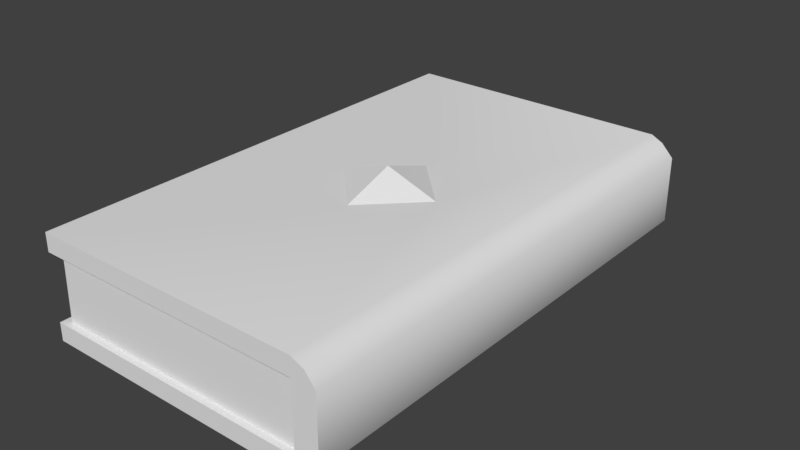 # Source: Book.blend  (saved by Blender 2.79.0; exported with 4.5.12 LTS)
import bpy
from mathutils import Matrix  # noqa: F401  (used for matrix-valued properties, if any)

bpy.ops.wm.read_factory_settings(use_empty=True)
scene = bpy.context.scene
scene.name = 'Scene'

# ---- collections
col_collection_1 = bpy.data.collections.new('Collection 1'); scene.collection.children.link(col_collection_1)
col_collection_1.hide_render = True
col_collection_1.hide_viewport = True
col_collection_2 = bpy.data.collections.new('Collection 2'); scene.collection.children.link(col_collection_2)

# ---- materials (node trees are filled in below, after node groups)
mat_book = bpy.data.materials.new('Book')
mat_book.alpha_threshold = 0.0
mat_book.use_transparent_shadow = False
mat_book.roughness = 0.5
mat_book.line_color = (0.0, 0.0, 0.0, 1.0)
mat_book_001 = bpy.data.materials.new('Book.001')
mat_book_001.alpha_threshold = 0.0
mat_book_001.use_transparent_shadow = False
mat_book_001.roughness = 0.5
mat_book_001.line_color = (0.0, 0.0, 0.0, 1.0)

# ---- node groups
ng_auto_smooth = bpy.data.node_groups.new('Auto Smooth', 'GeometryNodeTree')
_s = ng_auto_smooth.interface.new_socket(name='Geometry', in_out='OUTPUT', socket_type='NodeSocketGeometry')
_s = ng_auto_smooth.interface.new_socket(name='Geometry', in_out='INPUT', socket_type='NodeSocketGeometry')
_s = ng_auto_smooth.interface.new_socket(name='Angle', in_out='INPUT', socket_type='NodeSocketFloat')
_s.subtype = 'ANGLE'
_s.min_value = 0.0
_s.max_value = 3.142
ng_auto_smooth.is_modifier = True
_N = ng_auto_smooth.nodes; _L = ng_auto_smooth.links
n0 = _N.new('NodeGroupOutput'); n0.name = 'Group Output'; n0.location = (480, -100)
n1 = _N.new('NodeGroupInput'); n1.name = 'Group Input'; n1.location = (-420, -300)
n2 = _N.new('NodeGroupInput'); n2.name = 'Group Input.001'; n2.location = (-60, -100)
n3 = _N.new('GeometryNodeSetShadeSmooth'); n3.name = 'Set Shade Smooth'; n3.location = (120, -100)
n3.domain = 'EDGE'
n4 = _N.new('GeometryNodeSetShadeSmooth'); n4.name = 'Set Shade Smooth.001'; n4.location = (300, -100)
n5 = _N.new('GeometryNodeInputMeshEdgeAngle'); n5.name = 'Edge Angle'; n5.location = (-420, -220)
n6 = _N.new('GeometryNodeInputEdgeSmooth'); n6.name = 'Is Edge Smooth'; n6.location = (-60, -160)
n7 = _N.new('GeometryNodeInputShadeSmooth'); n7.name = 'Is Face Smooth'; n7.location = (-240, -340)
n8 = _N.new('FunctionNodeBooleanMath'); n8.name = 'Boolean Math'; n8.location = (-60, -220)
n9 = _N.new('FunctionNodeCompare'); n9.name = 'Compare'; n9.location = (-240, -180)
n9.operation = 'LESS_EQUAL'
_L.new(n5.outputs[0], n9.inputs[0])
_L.new(n4.outputs[0], n0.inputs[0])
_L.new(n1.outputs[1], n9.inputs[1])
_L.new(n9.outputs[0], n8.inputs[0])
_L.new(n7.outputs[0], n8.inputs[1])
_L.new(n2.outputs[0], n3.inputs[0])
_L.new(n6.outputs[0], n3.inputs[1])
_L.new(n3.outputs[0], n4.inputs[0])
_L.new(n8.outputs[0], n3.inputs[2])
n0.is_active_output = True

# ---- material node trees

# ---- world
world_world = bpy.data.worlds.new('World'); scene.world = world_world
world_world.color = (0.05088, 0.05088, 0.05088)
world_world.use_sun_shadow = False
world_world.sun_shadow_jitter_overblur = 0.0
world_world.cycles.sampling_method = 'MANUAL'

# ---- meshes
me_cube = bpy.data.meshes.new('Cube')
me_cube.from_pydata([(-0.2278, -0.415, 0.0), (-0.2278, 0.415, 0.0), (-0.2278, -0.415, 0.1909), (-0.2278, 0.415, 0.1909), (0.2278, -0.415, 0.1909), (0.2278, 0.415, 0.1909), (0.2278, -0.415, 0.0), (0.2278, 0.415, 0.0), (0.2711, 0.415, 0.157), (0.2711, 0.415, 0.03388), (0.2711, -0.415, 0.03388), (0.2711, -0.415, 0.157), (-0.261, -0.4573, 0.03388), (-0.261, -0.4573, 0.157), (-0.261, 0.4248, 0.03388), (-0.261, 0.4248, 0.157), (0.2278, 0.4248, 0.03388), (0.2278, 0.4248, 0.157), (0.2278, -0.4573, 0.157), (0.2278, -0.4573, 0.03388), (-0.09471, -0.01891, 0.1909), (0.1012, -0.01891, 0.1909), (0.003256, 0.07906, 0.1909), (0.003256, -0.1169, 0.1909), (0.003256, -0.01891, 0.2246), (-0.2793, -0.4693, 0.157), (-0.261, 0.4248, 0.157), (-0.261, -0.4573, 0.157), (0.2488, -0.415, 0.1802), (0.2488, 0.415, 0.1802), (0.2185, 0.4428, 0.0), (-0.2793, 0.4428, 0.0), (0.2278, -0.4693, 0.0), (-0.2793, -0.4693, 0.0), (-0.2793, -0.4693, 0.03388), (0.2278, -0.4693, 0.03388), (0.2711, 0.4428, 0.03388), (0.2278, 0.4428, 0.03388), (0.2185, 0.4428, 0.1909), (-0.2793, 0.4428, 0.1909), (0.2278, -0.4693, 0.1909), (-0.2793, -0.4693, 0.1909), (0.2711, -0.4693, 0.157), (0.2278, -0.4693, 0.157), (-0.2793, 0.4428, 0.03388), (0.2711, -0.4693, 0.03388), (0.2278, -0.4693, 0.1799), (0.2278, 0.4428, 0.1799), (-0.2793, 0.4428, 0.1799), (0.2525, -0.4693, 0.1802), (0.2488, 0.4428, 0.1802), (-0.2793, -0.4693, 0.1799), (0.2278, 0.4428, 0.157), (0.2711, 0.4428, 0.157), (-0.2793, 0.4428, 0.157), (-0.261, -0.4573, 0.157), (-0.261, 0.4248, 0.157), (0.2278, -0.4693, 0.157), (0.2494, 0.415, 0.01138), (0.2494, -0.415, 0.01138), (0.2448, 0.4428, 0.01138), (0.2494, -0.4693, 0.01138), (-0.2793, 0.4428, 0.009879), (0.2254, 0.4428, 0.009879), (-0.2793, -0.4693, 0.009879), (0.2278, -0.4693, 0.009879)], [], [(7, 6, 0, 1), (10, 11, 42, 45), (12, 14, 44, 34), (1, 0, 33, 31), (59, 10, 45, 61), (16, 14, 15, 17), (13, 15, 14, 12), (18, 13, 12, 19), (8, 11, 10, 9), (18, 19, 35, 43), (19, 12, 34, 35), (58, 7, 30, 60), (5, 29, 50, 38), (28, 11, 8, 29), (58, 59, 6, 7), (23, 24, 20), (24, 23, 21), (20, 24, 22), (3, 22, 5), (23, 2, 4), (20, 3, 2), (5, 21, 4), (22, 21, 5), (22, 3, 20), (20, 2, 23), (21, 23, 4), (25, 57, 46, 51), (0, 6, 32, 33), (16, 17, 52, 37), (4, 28, 29, 5), (65, 35, 34, 64), (64, 34, 44, 62), (61, 65, 32), (63, 60, 30), (46, 40, 41, 51), (51, 41, 39, 48), (42, 43, 35, 45), (50, 47, 38), (46, 43, 42, 49), (38, 47, 48, 39), (40, 46, 49), (3, 5, 38, 39), (13, 18, 57, 25), (14, 16, 37, 44), (4, 2, 41, 40), (56, 55, 27, 26), (11, 28, 49, 42), (2, 3, 39, 41), (7, 1, 31, 30), (28, 4, 40, 49), (36, 37, 52, 53), (53, 52, 47, 50), (29, 8, 53, 50), (8, 9, 36, 53), (17, 15, 54, 52), (54, 48, 47, 52), (15, 13, 55, 56), (55, 25, 54, 56), (48, 54, 25, 51), (37, 63, 62, 44), (37, 36, 60, 63), (45, 35, 65, 61), (32, 65, 64, 33), (63, 30, 31, 62), (9, 10, 59, 58), (9, 58, 60, 36), (6, 59, 61, 32), (33, 64, 62, 31), (24, 21, 22)])
me_cube.polygons.foreach_set('use_smooth', [True] * 69)
_k = set([(20, 22), (20, 23), (20, 24), (21, 22), (21, 23), (21, 24), (22, 24), (23, 24)])
me_cube.attributes.new('sharp_edge', 'BOOLEAN', 'EDGE').data.foreach_set('value', [ (min(e.vertices), max(e.vertices)) in _k for e in me_cube.edges])
_k = {(21, 22): 0.18039, (21, 23): 0.18039, (20, 23): 0.18039, (20, 22): 0.18039, (20, 24): 0.18039, (21, 24): 0.18039, (23, 24): 0.18039, (22, 24): 0.18039}
me_cube.attributes.new('crease_edge', 'FLOAT', 'EDGE').data.foreach_set('value', [_k.get((min(e.vertices), max(e.vertices)), 0.0) for e in me_cube.edges])
_uv = me_cube.uv_layers.new(name='UVMap')
_uv.uv.foreach_set('vector', [0.01236, 0.4066, 0.0001246, 0.03207, 0.2057, 0.02536, 0.2179, 0.3999, 0.04217, 0.9184, 0.0418, 0.971, 0.01863, 0.9709, 0.019, 0.9183, 0.5447, 0.6228, 0.2352, 0.4348, 0.2373, 0.4269, 0.5512, 0.6197, 0.2179, 0.3999, 0.2057, 0.02537, 0.2281, 0.0001246, 0.2416, 0.4117, 0.04241, 0.9049, 0.04217, 0.9184, 0.019, 0.9176, 0.02029, 0.9049, 0.01365, 0.4444, 0.2352, 0.4348, 0.2211, 0.4877, 0.01472, 0.4874, 0.52, 0.6645, 0.2211, 0.4877, 0.2352, 0.4348, 0.5447, 0.6228, 0.7265, 0.4914, 0.5551, 0.4913, 0.5551, 0.4481, 0.7265, 0.4482, 0.3963, 0.9735, 0.0418, 0.971, 0.04217, 0.9184, 0.3961, 0.921, 0.7267, 0.1053, 0.7267, 0.05283, 0.7319, 0.05283, 0.7319, 0.1053, 0.7265, 0.4482, 0.5551, 0.4481, 0.5487, 0.4439, 0.7265, 0.444, 0.3959, 0.9078, 0.3963, 0.8973, 0.4089, 0.8946, 0.4074, 0.9064, 0.396, 0.9972, 0.3957, 0.9871, 0.4066, 0.9871, 0.4085, 0.9999, 0.04189, 0.985, 0.0418, 0.971, 0.3963, 0.9735, 0.3957, 0.9871, 0.3959, 0.9078, 0.04241, 0.9049, 0.04239, 0.8946, 0.3963, 0.8973, 0.1097, 0.7458, 0.1096, 0.7044, 0.1511, 0.7044, 0.1096, 0.7044, 0.1097, 0.7458, 0.06824, 0.7044, 0.1511, 0.7044, 0.1096, 0.7044, 0.1096, 0.663, 0.2071, 0.5209, 0.1096, 0.663, 0.01468, 0.521, 0.1097, 0.7458, 0.2074, 0.8718, 0.01489, 0.8719, 0.1511, 0.7044, 0.2071, 0.5209, 0.2074, 0.8718, 0.01468, 0.521, 0.06824, 0.7044, 0.01489, 0.8719, 0.1096, 0.663, 0.06824, 0.7044, 0.01468, 0.521, 0.1096, 0.663, 0.2071, 0.5209, 0.1511, 0.7044, 0.1511, 0.7044, 0.2074, 0.8718, 0.1097, 0.7458, 0.06824, 0.7044, 0.1097, 0.7458, 0.01489, 0.8719, 0.5486, 0.4955, 0.7265, 0.4956, 0.7265, 0.5036, 0.5486, 0.5036, 0.6651, 0.8946, 0.8592, 0.8946, 0.8592, 0.9177, 0.6432, 0.9177, 0.7344, 0.0001246, 0.7344, 0.05258, 0.7267, 0.05258, 0.7267, 0.0001246, 0.04171, 0.9949, 0.04189, 0.985, 0.3957, 0.9871, 0.396, 0.9972, 0.7265, 0.4356, 0.7265, 0.444, 0.5487, 0.4439, 0.5487, 0.4355, 0.5563, 0.6113, 0.5512, 0.6197, 0.2373, 0.4269, 0.2399, 0.4168, 0.02029, 0.9049, 0.01594, 0.8972, 0.0196, 0.8949, 0.411, 0.8994, 0.4074, 0.9064, 0.4089, 0.8946, 0.7265, 0.5036, 0.7265, 0.5075, 0.5486, 0.5074, 0.5486, 0.5036, 0.5486, 0.5036, 0.5486, 0.5091, 0.2289, 0.5091, 0.2289, 0.5041, 0.01863, 0.9709, 0.0001246, 0.9707, 0.0005003, 0.9181, 0.019, 0.9183, 0.4066, 0.9871, 0.4107, 0.9942, 0.4085, 0.9999, 0.01502, 0.9917, 0.007026, 0.9857, 0.01879, 0.9718, 0.02043, 0.9835, 0.0186, 0.5092, 0.01469, 0.5046, 0.2289, 0.5041, 0.2289, 0.5091, 0.01915, 0.9942, 0.01502, 0.9917, 0.02043, 0.9835, 0.2071, 0.5209, 0.01468, 0.521, 0.0186, 0.5092, 0.2289, 0.5091, 0.5551, 0.4913, 0.7265, 0.4914, 0.7265, 0.4956, 0.5486, 0.4955, 0.2352, 0.4348, 0.01365, 0.4444, 0.01333, 0.4379, 0.2373, 0.4269, 0.6429, 0.9177, 0.4489, 0.9177, 0.427, 0.8946, 0.6429, 0.8946, 0.8076, 0.9246, 0.427, 0.9246, 0.427, 0.918, 0.8076, 0.918, 0.0418, 0.971, 0.04189, 0.985, 0.02043, 0.9835, 0.01879, 0.9718, 0.2074, 0.8715, 0.2071, 0.5209, 0.2289, 0.5091, 0.2291, 0.8944, 0.01236, 0.4066, 0.2179, 0.3999, 0.2416, 0.4117, 0.01696, 0.419, 0.04189, 0.985, 0.04171, 0.9949, 0.01915, 0.9942, 0.02043, 0.9835, 0.4079, 0.9208, 0.4265, 0.9207, 0.4267, 0.9733, 0.4082, 0.9734, 0.4083, 0.9745, 0.4189, 0.9889, 0.4107, 0.9942, 0.4066, 0.9871, 0.3957, 0.9871, 0.3963, 0.9735, 0.4083, 0.9745, 0.4066, 0.9871, 0.3963, 0.9735, 0.3961, 0.921, 0.4079, 0.9208, 0.4082, 0.9734, 0.01472, 0.4874, 0.2211, 0.4877, 0.2288, 0.4954, 0.01471, 0.495, 0.2288, 0.4954, 0.2289, 0.5041, 0.01469, 0.5046, 0.01471, 0.495, 0.2211, 0.4877, 0.52, 0.6645, 0.517, 0.6697, 0.2181, 0.493, 0.5444, 0.4891, 0.5486, 0.4955, 0.2288, 0.4954, 0.2352, 0.489, 0.2289, 0.5041, 0.2288, 0.4954, 0.5486, 0.4955, 0.5486, 0.5036, 0.01333, 0.4379, 0.01399, 0.4236, 0.2399, 0.4168, 0.2373, 0.4269, 0.419, 0.906, 0.4079, 0.9208, 0.4074, 0.9064, 0.411, 0.8994, 0.019, 0.9176, 0.007546, 0.9033, 0.01594, 0.8972, 0.02029, 0.9049, 0.7265, 0.4321, 0.7265, 0.4356, 0.5487, 0.4355, 0.5487, 0.432, 0.01399, 0.4236, 0.01696, 0.419, 0.2416, 0.4117, 0.2399, 0.4168, 0.3961, 0.921, 0.04217, 0.9184, 0.04241, 0.9049, 0.3959, 0.9078, 0.3961, 0.921, 0.3959, 0.9078, 0.4074, 0.9064, 0.4079, 0.9208, 0.04239, 0.8946, 0.04241, 0.9049, 0.02029, 0.9049, 0.0196, 0.8949, 0.5597, 0.6058, 0.5563, 0.6113, 0.2399, 0.4168, 0.2416, 0.4117, 0.1096, 0.7044, 0.06824, 0.7044, 0.1096, 0.663])
me_cube.materials.append(mat_book)
me_cube.use_remesh_preserve_volume = False
me_cube.use_remesh_preserve_attributes = False
me_cube.use_mirror_vertex_groups = False
me_cube.update()
me_cube_001 = bpy.data.meshes.new('Cube.001')
me_cube_001.from_pydata([(-0.2278, -0.415, 0.0), (-0.2278, 0.415, 0.0), (-0.2793, -0.4693, 0.1909), (-0.2793, 0.4428, 0.1909), (0.2278, -0.4693, 0.1909), (0.2278, 0.4428, 0.1909), (0.2278, -0.415, 0.0), (0.2278, 0.415, 0.0), (0.2711, 0.415, 0.157), (0.2711, 0.415, 0.03388), (0.2711, -0.415, 0.03388), (0.2711, -0.415, 0.157), (-0.2649, -0.4573, 0.03388), (-0.261, -0.4573, 0.157), (-0.2649, 0.4248, 0.03388), (-0.261, 0.4248, 0.157), (0.2278, 0.4248, 0.03388), (0.2278, 0.4248, 0.157), (0.2278, -0.4573, 0.157), (0.2278, -0.4573, 0.03388), (-0.09471, -0.01891, 0.1909), (0.1012, -0.01891, 0.1909), (0.003256, 0.07906, 0.1909), (0.003256, -0.1169, 0.1909), (0.003256, -0.01891, 0.2246), (-0.2793, -0.4693, 0.157), (0.2488, -0.415, 0.1802), (0.2488, 0.415, 0.1802), (0.2185, 0.4428, 0.0), (-0.2793, 0.4428, 0.0), (0.2278, -0.4693, 0.0), (-0.2793, -0.4693, 0.0), (-0.2793, -0.4693, 0.03388), (0.2278, -0.4693, 0.03388), (0.2711, 0.4428, 0.03388), (0.2278, 0.4428, 0.03388), (0.2711, -0.4693, 0.157), (0.2278, -0.4693, 0.157), (-0.2793, 0.4428, 0.03388), (0.2711, -0.4693, 0.03388), (0.2278, -0.4693, 0.1799), (0.2278, 0.4428, 0.1799), (-0.2793, 0.4428, 0.1799), (0.2525, -0.4693, 0.1802), (0.2488, 0.4428, 0.1802), (-0.2793, -0.4693, 0.1799), (0.2278, 0.4428, 0.157), (0.2711, 0.4428, 0.157), (-0.2793, 0.4428, 0.157), (0.2494, 0.415, 0.01138), (0.2494, -0.415, 0.01138), (0.2448, 0.4428, 0.01138), (0.2494, -0.4693, 0.01138), (-0.2793, 0.4428, 0.009879), (0.2254, 0.4428, 0.009879), (-0.2793, -0.4693, 0.009879), (0.2278, -0.4693, 0.009879)], [], [(7, 6, 0, 1), (10, 11, 36, 39), (12, 14, 38, 32), (1, 0, 31, 29), (50, 10, 39, 52), (16, 14, 15, 17), (13, 15, 14, 12), (18, 13, 12, 19), (8, 11, 10, 9), (18, 19, 33, 37), (19, 12, 32, 33), (49, 7, 28, 51), (5, 27, 44), (26, 11, 8, 27), (49, 50, 6, 7), (23, 24, 20), (24, 23, 21), (20, 24, 22), (3, 22, 5), (23, 2, 4), (20, 3, 2), (5, 21, 4), (22, 21, 5), (22, 3, 20), (20, 2, 23), (21, 23, 4), (25, 37, 40, 45), (0, 6, 30, 31), (16, 17, 46, 35), (4, 26, 27, 5), (56, 33, 32, 55), (55, 32, 38, 53), (52, 56, 30), (54, 51, 28), (40, 4, 2, 45), (45, 2, 3, 42), (36, 37, 33, 39), (44, 41, 5), (40, 37, 36, 43), (5, 41, 42, 3), (4, 40, 43), (13, 18, 37, 25), (14, 16, 35, 38), (11, 26, 43, 36), (7, 1, 29, 28), (26, 4, 43), (34, 35, 46, 47), (47, 46, 41, 44), (27, 8, 47, 44), (8, 9, 34, 47), (17, 15, 48, 46), (48, 42, 41, 46), (42, 48, 25, 45), (35, 54, 53, 38), (35, 34, 51, 54), (39, 33, 56, 52), (30, 56, 55, 31), (54, 28, 29, 53), (9, 10, 50, 49), (9, 49, 51, 34), (6, 50, 52, 30), (31, 55, 53, 29), (24, 21, 22), (15, 13, 25, 48)])
me_cube_001.polygons.foreach_set('use_smooth', [True] * 64)
_k = set([(20, 22), (20, 23), (20, 24), (21, 22), (21, 23), (21, 24), (22, 24), (23, 24)])
me_cube_001.attributes.new('sharp_edge', 'BOOLEAN', 'EDGE').data.foreach_set('value', [ (min(e.vertices), max(e.vertices)) in _k for e in me_cube_001.edges])
_uv = me_cube_001.uv_layers.new(name='UVMap')
_uv.uv.foreach_set('vector', [0.7969, 0.2996, 0.3551, 0.2996, 0.3551, 0.05712, 0.7969, 0.05713, 0.05883, 0.615, 0.05883, 0.681, 0.02978, 0.681, 0.02978, 0.615, 0.3332, 0.0001524, 0.8014, 0.0001549, 0.8118, 0.008448, 0.3263, 0.008445, 0.7969, 0.05713, 0.3551, 0.05712, 0.3262, 0.02969, 0.8117, 0.0297, 0.04405, 0.6943, 0.04375, 0.7113, 0.01457, 0.7102, 0.0162, 0.6942, 0.9998, 0.6064, 0.7362, 0.6147, 0.7362, 0.5487, 0.9978, 0.5405, 0.2638, 0.5487, 0.7362, 0.5487, 0.7362, 0.6147, 0.2638, 0.6147, 0.002243, 0.5405, 0.2638, 0.5487, 0.2638, 0.6147, 0.0001524, 0.6064, 0.5033, 0.681, 0.05883, 0.681, 0.05883, 0.615, 0.5033, 0.615, 0.0001524, 0.681, 0.0001526, 0.615, 0.006579, 0.615, 0.006579, 0.681, 0.3018, 0.2996, 0.3018, 0.03733, 0.3082, 0.02969, 0.3082, 0.2996, 0.4891, 0.6979, 0.4896, 0.6847, 0.5053, 0.6813, 0.5035, 0.6961, 0.49, 0.7449, 0.4897, 0.7324, 0.504, 0.7322, 0.04405, 0.7324, 0.04381, 0.7149, 0.4902, 0.7149, 0.4897, 0.7324, 0.4891, 0.6979, 0.04405, 0.6943, 0.04402, 0.6813, 0.4896, 0.6847, 0.1201, 0.3273, 0.1201, 0.2748, 0.1724, 0.2748, 0.1201, 0.2748, 0.1201, 0.3273, 0.06776, 0.2748, 0.1724, 0.2748, 0.1201, 0.2748, 0.1201, 0.2224, 0.2434, 0.04276, 0.1201, 0.2224, 0.0003269, 0.0427, 0.1201, 0.3273, 0.2434, 0.4867, 0.0001524, 0.4867, 0.1724, 0.2748, 0.2434, 0.04276, 0.2434, 0.4867, 0.0003269, 0.0427, 0.06776, 0.2748, 0.0001524, 0.4867, 0.1201, 0.2224, 0.06776, 0.2748, 0.0003269, 0.0427, 0.1201, 0.2224, 0.2434, 0.04276, 0.1724, 0.2748, 0.1724, 0.2748, 0.2434, 0.4867, 0.1201, 0.3273, 0.06776, 0.2748, 0.1201, 0.3273, 0.0001524, 0.4867, 0.271, 0.5337, 0.0001528, 0.5337, 0.0001528, 0.5215, 0.271, 0.5215, 0.3551, 0.05712, 0.3551, 0.2996, 0.3262, 0.2996, 0.3262, 0.02969, 0.551, 0.615, 0.551, 0.681, 0.5414, 0.681, 0.5414, 0.615, 0.0439, 0.7449, 0.04405, 0.7324, 0.4897, 0.7324, 0.49, 0.7449, 0.321, 0.2996, 0.3082, 0.2996, 0.3082, 0.02969, 0.321, 0.02969, 0.3263, 0.02122, 0.3263, 0.008445, 0.8118, 0.008448, 0.8118, 0.02122, 0.0162, 0.6942, 0.01073, 0.6845, 0.01533, 0.6816, 0.508, 0.6872, 0.5035, 0.6961, 0.5053, 0.6813, 0.0001528, 0.5215, 0.0001528, 0.5156, 0.271, 0.5156, 0.271, 0.5215, 0.2795, 0.5157, 0.271, 0.5156, 0.2709, 0.02791, 0.2795, 0.02794, 0.02978, 0.681, 0.006579, 0.681, 0.006579, 0.615, 0.02978, 0.615, 0.504, 0.7322, 0.51, 0.7411, 0.5049, 0.7444, 0.01028, 0.7411, 0.0001524, 0.7336, 0.01485, 0.716, 0.01702, 0.7307, 0.0003312, 0.02785, 0.0003325, 0.022, 0.2709, 0.02206, 0.2709, 0.02791, 0.01549, 0.7442, 0.01028, 0.7411, 0.01702, 0.7307, 0.2612, 0.5401, 0.0001528, 0.5401, 0.0001528, 0.5337, 0.271, 0.5337, 0.8394, 0.03734, 0.8394, 0.2996, 0.8298, 0.2996, 0.8298, 0.0297, 0.04381, 0.7149, 0.04405, 0.7324, 0.01702, 0.7307, 0.01485, 0.716, 0.7969, 0.2996, 0.7969, 0.05713, 0.8117, 0.0297, 0.8117, 0.2947, 0.04405, 0.7324, 0.01549, 0.7442, 0.01702, 0.7307, 0.5182, 0.615, 0.5414, 0.615, 0.5414, 0.681, 0.5182, 0.681, 0.5055, 0.7157, 0.5201, 0.7337, 0.51, 0.7411, 0.504, 0.7322, 0.4897, 0.7324, 0.4902, 0.7149, 0.5055, 0.7157, 0.504, 0.7322, 0.5033, 0.681, 0.5033, 0.615, 0.5182, 0.615, 0.5182, 0.681, 0.0003375, 0.0001524, 0.2612, 0.0002122, 0.271, 0.009833, 0.0003353, 0.009771, 0.271, 0.009833, 0.2709, 0.02206, 0.0003325, 0.022, 0.0003353, 0.009771, 0.2795, 0.02794, 0.2917, 0.02793, 0.2917, 0.5157, 0.2795, 0.5157, 0.8298, 0.2996, 0.817, 0.2984, 0.817, 0.0297, 0.8298, 0.0297, 0.5181, 0.6955, 0.5044, 0.7141, 0.5035, 0.6961, 0.508, 0.6872, 0.01457, 0.7102, 0.0001524, 0.6922, 0.01073, 0.6845, 0.0162, 0.6942, 0.3262, 0.2996, 0.321, 0.2996, 0.321, 0.02969, 0.3262, 0.02969, 0.817, 0.2984, 0.8117, 0.2947, 0.8117, 0.0297, 0.817, 0.0297, 0.4894, 0.7145, 0.04375, 0.7113, 0.04405, 0.6943, 0.4891, 0.6979, 0.4894, 0.7145, 0.4891, 0.6979, 0.5035, 0.6961, 0.5044, 0.7141, 0.04402, 0.6813, 0.04405, 0.6943, 0.0162, 0.6942, 0.01533, 0.6816, 0.3262, 0.02969, 0.3263, 0.02122, 0.8118, 0.02122, 0.8117, 0.0297, 0.1201, 0.2748, 0.06776, 0.2748, 0.1201, 0.2224, 0.3015, 0.03757, 0.3015, 0.5092, 0.2917, 0.5157, 0.2917, 0.02793])
me_cube_001.materials.append(mat_book_001)
me_cube_001.use_remesh_preserve_volume = False
me_cube_001.use_remesh_preserve_attributes = False
me_cube_001.use_mirror_vertex_groups = False
me_cube_001.update()

# ---- objects
ob_booklow = bpy.data.objects.new('BookLow', me_cube)
ob_booklhigh = bpy.data.objects.new('BookLHigh', me_cube_001)

# ---- transforms, parenting, visibility, modifiers, constraints
ob_booklow.location = (-0.1268, 1.49e-08, 0.0)
ob_booklow.lock_rotations_4d = False
ob_booklow.empty_display_type = 'ARROWS'
ob_booklow.lineart.crease_threshold = 0.0
_m = ob_booklow.modifiers.new('Auto Smooth', 'NODES')
_m.node_group = ng_auto_smooth
_gi = [s.identifier for s in ng_auto_smooth.interface.items_tree if s.item_type == 'SOCKET' and s.in_out == 'INPUT']
_m[_gi[1]] = 3.142  # Angle
ob_booklhigh.location = (-0.03651, -0.02247, -0.005009)
ob_booklhigh.lock_rotations_4d = False
ob_booklhigh.empty_display_type = 'ARROWS'
ob_booklhigh.lineart.crease_threshold = 0.0
_m = ob_booklhigh.modifiers.new('Auto Smooth', 'NODES')
_m.node_group = ng_auto_smooth
_gi = [s.identifier for s in ng_auto_smooth.interface.items_tree if s.item_type == 'SOCKET' and s.in_out == 'INPUT']
_m[_gi[1]] = 1.396  # Angle

# ---- collection membership
col_collection_1.objects.link(ob_booklow)
col_collection_2.objects.link(ob_booklhigh)

# ---- scene / render settings (as saved in the file)
scene.frame_start = 1; scene.frame_end = 250; scene.frame_set(1)
scene.render.engine = 'BLENDER_EEVEE_NEXT'
scene.render.resolution_percentage = 50
scene.render.dither_intensity = 0.0
scene.cycles.use_denoising = False
scene.cycles.samples = 128
scene.cycles.sampling_pattern = 'TABULATED_SOBOL'
scene.cycles.use_adaptive_sampling = False
scene.cycles.use_light_tree = False
scene.cycles.blur_glossy = 0.0
scene.cycles.sample_clamp_indirect = 0.0
scene.view_settings.view_transform = 'Standard'
bpy.context.view_layer.update()

# ---- added for rendering (the .blend has no active camera and no usable light): camera, sun
cam_auto = bpy.data.cameras.new('AutoCamera')
cam_auto.lens = 50.0
cam_auto.sensor_width = 36.0
cam_auto.clip_end = 1000.0
ob_auto_camera = bpy.data.objects.new('AutoCamera', cam_auto)
scene.collection.objects.link(ob_auto_camera)
ob_auto_camera.location = (1.02057, -1.27596, 0.944158)
ob_auto_camera.rotation_euler = (1.09748, -7.21219e-08, 0.694738)
scene.camera = ob_auto_camera
light_auto_sun = bpy.data.lights.new('AutoSun', 'SUN')
light_auto_sun.energy = 3.0
light_auto_sun.angle = 0.0523599
ob_auto_sun = bpy.data.objects.new('AutoSun', light_auto_sun)
scene.collection.objects.link(ob_auto_sun)
ob_auto_sun.rotation_euler = (0.872665, 0.174533, 0.523599)
bpy.context.view_layer.update()
